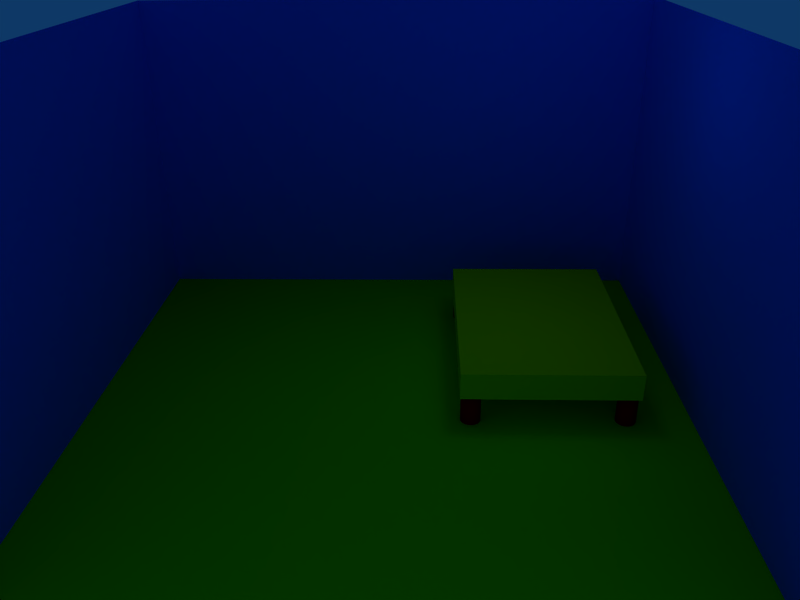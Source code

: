 # Source: ludemdare-pixel.blend  (saved by Blender 2.49.2; exported with 4.5.12 LTS)
import bpy
from mathutils import Matrix  # noqa: F401  (used for matrix-valued properties, if any)

bpy.ops.wm.read_factory_settings(use_empty=True)
scene = bpy.context.scene
scene.name = 'Scene'

# ---- collections
col_collection_1 = bpy.data.collections.new('Collection 1'); scene.collection.children.link(col_collection_1)
col_collection_2 = bpy.data.collections.new('Collection 2'); scene.collection.children.link(col_collection_2)
col_collection_2.hide_render = True
col_collection_2.hide_viewport = True
col_collection_3 = bpy.data.collections.new('Collection 3'); scene.collection.children.link(col_collection_3)
col_collection_3.hide_render = True
col_collection_3.hide_viewport = True

# ---- materials (node trees are filled in below, after node groups)
mat_outside = bpy.data.materials.new('outside')
mat_outside.alpha_threshold = 0.0
mat_outside.roughness = 0.5
mat_outside.line_color = (0.0, 0.0, 0.0, 1.0)
mat_inside = bpy.data.materials.new('inside')
mat_inside.alpha_threshold = 0.0
mat_inside.diffuse_color = (1.0, 0.0, 0.0, 1.0)
mat_inside.roughness = 0.5
mat_inside.line_color = (0.0, 0.0, 0.0, 1.0)
mat_room1 = bpy.data.materials.new('room1')
mat_room1.alpha_threshold = 0.0
mat_room1.roughness = 0.5
mat_room1.line_color = (0.0, 0.0, 0.0, 1.0)
mat_walls = bpy.data.materials.new('walls')
mat_walls.alpha_threshold = 0.0
mat_walls.diffuse_color = (0.0, 0.283, 1.0, 1.0)
mat_walls.roughness = 0.5
mat_walls.line_color = (0.0, 0.0, 0.0, 1.0)
mat_floor = bpy.data.materials.new('floor')
mat_floor.alpha_threshold = 0.0
mat_floor.diffuse_color = (0.2748, 1.0, 0.0, 1.0)
mat_floor.roughness = 0.5
mat_floor.line_color = (0.0, 0.0, 0.0, 1.0)
mat_pillars = bpy.data.materials.new('pillars')
mat_pillars.alpha_threshold = 0.0
mat_pillars.diffuse_color = (1.0, 0.0, 0.0, 1.0)
mat_pillars.roughness = 0.5
mat_pillars.line_color = (0.0, 0.0, 0.0, 1.0)
mat_bed = bpy.data.materials.new('bed')
mat_bed.alpha_threshold = 0.0
mat_bed.diffuse_color = (0.8299, 1.0, 0.0, 1.0)
mat_bed.roughness = 0.5
mat_bed.line_color = (0.0, 0.0, 0.0, 1.0)
mat_one = bpy.data.materials.new('one')
mat_one.alpha_threshold = 0.0
mat_one.roughness = 0.5
mat_one.line_color = (0.0, 0.0, 0.0, 1.0)
mat_two = bpy.data.materials.new('two')
mat_two.alpha_threshold = 0.0
mat_two.diffuse_color = (1.0, 0.0, 0.0, 1.0)
mat_two.roughness = 0.5
mat_two.line_color = (0.0, 0.0, 0.0, 1.0)
mat_dad = bpy.data.materials.new('dad')
mat_dad.alpha_threshold = 0.0
mat_dad.diffuse_color = (0.28, 0.28, 0.28, 1.0)
mat_dad.roughness = 0.5
mat_dad.line_color = (0.0, 0.0, 0.0, 1.0)
mat_mom = bpy.data.materials.new('mom')
mat_mom.alpha_threshold = 0.0
mat_mom.diffuse_color = (0.3605, 0.3327, 0.3327, 1.0)
mat_mom.roughness = 0.5
mat_mom.line_color = (0.0, 0.0, 0.0, 1.0)
mat_wall = bpy.data.materials.new('wall')
mat_wall.alpha_threshold = 0.0
mat_wall.diffuse_color = (1.0, 1.0, 1.0, 1.0)
mat_wall.roughness = 0.5
mat_wall.line_color = (0.0, 0.0, 0.0, 1.0)

# ---- material node trees

# ---- world
world_world = bpy.data.worlds.new('World'); scene.world = world_world
world_world.color = (0.05656, 0.2208, 0.4)
world_world.use_sun_shadow = False
world_world.sun_shadow_jitter_overblur = 0.0
world_world.cycles.sampling_method = 'MANUAL'
world_world.cycles.sample_map_resolution = 256

# ---- cameras
cam_camera = bpy.data.cameras.new('Camera')
cam_camera.passepartout_alpha = 0.2
cam_camera.clip_end = 100.0
cam_camera.lens = 35.0
cam_camera.ortho_scale = 7.314
cam_camera.show_passepartout = False
cam_camera.show_safe_areas = True
cam_camera.dof.focus_distance = 0.0
cam_camera.dof.aperture_fstop = 128.0
cam_camera_001 = bpy.data.cameras.new('Camera.001')
cam_camera_001.passepartout_alpha = 0.2
cam_camera_001.clip_end = 100.0
cam_camera_001.lens = 35.0
cam_camera_001.show_passepartout = False
cam_camera_001.show_safe_areas = True
cam_camera_001.dof.focus_distance = 0.0
cam_camera_001.dof.aperture_fstop = 128.0

# ---- lights
light_spot = bpy.data.lights.new('Spot', 'POINT')
light_spot.transmission_factor = 0.0
light_spot.cutoff_distance = 30.0
light_spot.energy = 100.0
light_spot.shadow_buffer_clip_start = 1.001
light_spot.shadow_soft_size = 1.0
light_spot.shadow_maximum_resolution = 0.006
light_spot.use_absolute_resolution = True
light_spot.cycles.use_multiple_importance_sampling = False
light_lamp = bpy.data.lights.new('Lamp', 'POINT')
light_lamp.transmission_factor = 0.0
light_lamp.energy = 100.0
light_lamp.shadow_buffer_clip_start = 0.5
light_lamp.shadow_soft_size = 1.0
light_lamp.shadow_maximum_resolution = 0.006
light_lamp.use_absolute_resolution = True
light_lamp.cycles.use_multiple_importance_sampling = False

# ---- meshes
me_cube_004 = bpy.data.meshes.new('Cube.004')
me_cube_004.from_pydata([(1.0, 1.0, -1.0), (1.0, -1.0, -1.0), (-1.0, -1.0, -1.0), (-1.0, 1.0, -1.0), (1.0, 1.0, 1.0), (1.0, -1.0, 1.0), (-1.0, -1.0, 1.0), (-1.0, 1.0, 1.0), (0.9, 0.9, 1.0), (-0.9, 0.9, 1.0), (-0.9, -0.9, 1.0), (0.9, -0.9, 1.0), (0.9, -0.9, 0.3911), (0.9, 0.9, 0.3911), (-0.9, -0.9, 0.3911), (-0.9, 0.9, 0.3911)], [], [(0, 1, 2, 3), (0, 4, 5, 1), (1, 5, 6, 2), (2, 6, 7, 3), (4, 0, 3, 7), (4, 7, 9, 8), (7, 6, 10, 9), (6, 5, 11, 10), (5, 4, 8, 11), (11, 8, 13, 12), (10, 11, 12, 14), (9, 10, 14, 15), (8, 9, 15, 13), (13, 15, 14, 12)])
me_cube_004.polygons.foreach_set('material_index', [0, 0, 0, 0, 0, 0, 0, 0, 0, 0, 0, 0, 0, 1])
me_cube_004.materials.append(mat_outside)
me_cube_004.materials.append(mat_inside)
me_cube_004.use_remesh_preserve_volume = False
me_cube_004.use_remesh_preserve_attributes = False
me_cube_004.use_mirror_vertex_groups = False
me_cube_004.update()
me_cube_001 = bpy.data.meshes.new('Cube.001')
me_cube_001.from_pydata([(1.0, 1.0, -1.0), (1.0, -1.0, -1.0), (-1.0, -1.0, -1.0), (-1.0, 1.0, -1.0), (1.0, 1.0, 1.0), (1.0, -1.0, 1.0), (-1.0, -1.0, 1.0), (-1.0, 1.0, 1.0), (0.8184, 0.6836, -0.8257), (0.8184, -0.1253, -0.8257), (0.2406, -0.1253, -0.8257), (0.2406, 0.6836, -0.8257), (0.8184, 0.6836, -0.6716), (0.8184, -0.1253, -0.6716), (0.2406, -0.1253, -0.6716), (0.2406, 0.6836, -0.6716), (0.3015, 0.6684, -1.118), (0.3056, 0.6633, -1.118), (0.3087, 0.6576, -1.118), (0.3106, 0.6513, -1.118), (0.3113, 0.6448, -1.118), (0.3106, 0.6383, -1.118), (0.3087, 0.6321, -1.118), (0.3056, 0.6263, -1.118), (0.3015, 0.6212, -1.118), (0.2964, 0.6171, -1.118), (0.2907, 0.614, -1.118), (0.2844, 0.6121, -1.118), (0.2779, 0.6115, -1.118), (0.2714, 0.6121, -1.118), (0.2652, 0.614, -1.118), (0.2594, 0.6171, -1.118), (0.2544, 0.6212, -1.118), (0.2502, 0.6263, -1.118), (0.2471, 0.6321, -1.118), (0.2452, 0.6383, -1.118), (0.2446, 0.6448, -1.118), (0.2452, 0.6513, -1.118), (0.2471, 0.6576, -1.118), (0.2502, 0.6633, -1.118), (0.2544, 0.6684, -1.118), (0.2594, 0.6725, -1.118), (0.2652, 0.6756, -1.118), (0.2714, 0.6775, -1.118), (0.2779, 0.6781, -1.118), (0.2844, 0.6775, -1.118), (0.2907, 0.6756, -1.118), (0.2964, 0.6725, -1.118), (0.3015, 0.6684, -0.7953), (0.3056, 0.6633, -0.7953), (0.3087, 0.6576, -0.7953), (0.3106, 0.6513, -0.7953), (0.3113, 0.6448, -0.7953), (0.3106, 0.6383, -0.7953), (0.3087, 0.6321, -0.7953), (0.3056, 0.6263, -0.7953), (0.3015, 0.6212, -0.7953), (0.2964, 0.6171, -0.7953), (0.2907, 0.614, -0.7953), (0.2844, 0.6121, -0.7953), (0.2779, 0.6115, -0.7953), (0.2714, 0.6121, -0.7953), (0.2652, 0.614, -0.7953), (0.2594, 0.6171, -0.7953), (0.2544, 0.6212, -0.7953), (0.2502, 0.6263, -0.7953), (0.2471, 0.6321, -0.7953), (0.2452, 0.6383, -0.7953), (0.2446, 0.6448, -0.7953), (0.2452, 0.6513, -0.7953), (0.2471, 0.6576, -0.7953), (0.2502, 0.6633, -0.7953), (0.2544, 0.6684, -0.7953), (0.2594, 0.6725, -0.7953), (0.2652, 0.6756, -0.7953), (0.2714, 0.6775, -0.7953), (0.2779, 0.6781, -0.7953), (0.2844, 0.6775, -0.7953), (0.2907, 0.6756, -0.7953), (0.2964, 0.6725, -0.7953), (0.2779, 0.6448, -1.118), (0.2779, 0.6448, -0.7953), (0.7837, 0.6475, -0.7953), (0.7837, 0.6475, -1.118), (0.8022, 0.6752, -0.7953), (0.7964, 0.6783, -0.7953), (0.7902, 0.6802, -0.7953), (0.7837, 0.6808, -0.7953), (0.7772, 0.6802, -0.7953), (0.7709, 0.6783, -0.7953), (0.7652, 0.6752, -0.7953), (0.7601, 0.671, -0.7953), (0.756, 0.666, -0.7953), (0.7529, 0.6602, -0.7953), (0.751, 0.654, -0.7953), (0.7503, 0.6475, -0.7953), (0.751, 0.641, -0.7953), (0.7529, 0.6347, -0.7953), (0.756, 0.6289, -0.7953), (0.7601, 0.6239, -0.7953), (0.7652, 0.6197, -0.7953), (0.7709, 0.6167, -0.7953), (0.7772, 0.6148, -0.7953), (0.7837, 0.6141, -0.7953), (0.7902, 0.6148, -0.7953), (0.7964, 0.6167, -0.7953), (0.8022, 0.6197, -0.7953), (0.8072, 0.6239, -0.7953), (0.8114, 0.6289, -0.7953), (0.8145, 0.6347, -0.7953), (0.8164, 0.641, -0.7953), (0.817, 0.6475, -0.7953), (0.8164, 0.654, -0.7953), (0.8145, 0.6602, -0.7953), (0.8114, 0.666, -0.7953), (0.8072, 0.671, -0.7953), (0.8022, 0.6752, -1.118), (0.7964, 0.6783, -1.118), (0.7902, 0.6802, -1.118), (0.7837, 0.6808, -1.118), (0.7772, 0.6802, -1.118), (0.7709, 0.6783, -1.118), (0.7652, 0.6752, -1.118), (0.7601, 0.671, -1.118), (0.756, 0.666, -1.118), (0.7529, 0.6602, -1.118), (0.751, 0.654, -1.118), (0.7503, 0.6475, -1.118), (0.751, 0.641, -1.118), (0.7529, 0.6347, -1.118), (0.756, 0.6289, -1.118), (0.7601, 0.6239, -1.118), (0.7652, 0.6197, -1.118), (0.7709, 0.6167, -1.118), (0.7772, 0.6148, -1.118), (0.7837, 0.6141, -1.118), (0.7902, 0.6148, -1.118), (0.7964, 0.6167, -1.118), (0.8022, 0.6197, -1.118), (0.8072, 0.6239, -1.118), (0.8114, 0.6289, -1.118), (0.8145, 0.6347, -1.118), (0.8164, 0.641, -1.118), (0.817, 0.6475, -1.118), (0.8164, 0.654, -1.118), (0.8145, 0.6602, -1.118), (0.8114, 0.666, -1.118), (0.8072, 0.671, -1.118), (0.8072, -0.06162, -1.118), (0.8114, -0.06667, -1.118), (0.8145, -0.07243, -1.118), (0.8164, -0.07868, -1.118), (0.817, -0.08519, -1.118), (0.8164, -0.09169, -1.118), (0.8145, -0.09794, -1.118), (0.8114, -0.1037, -1.118), (0.8072, -0.1088, -1.118), (0.8022, -0.1129, -1.118), (0.7964, -0.116, -1.118), (0.7902, -0.1179, -1.118), (0.7837, -0.1185, -1.118), (0.7772, -0.1179, -1.118), (0.7709, -0.116, -1.118), (0.7652, -0.1129, -1.118), (0.7601, -0.1088, -1.118), (0.756, -0.1037, -1.118), (0.7529, -0.09794, -1.118), (0.751, -0.09169, -1.118), (0.7503, -0.08519, -1.118), (0.751, -0.07868, -1.118), (0.7529, -0.07243, -1.118), (0.756, -0.06667, -1.118), (0.7601, -0.06162, -1.118), (0.7652, -0.05747, -1.118), (0.7709, -0.05439, -1.118), (0.7772, -0.05249, -1.118), (0.7837, -0.05185, -1.118), (0.7902, -0.05249, -1.118), (0.7964, -0.05439, -1.118), (0.8022, -0.05747, -1.118), (0.8072, -0.06162, -0.7953), (0.8114, -0.06667, -0.7953), (0.8145, -0.07243, -0.7953), (0.8164, -0.07868, -0.7953), (0.817, -0.08519, -0.7953), (0.8164, -0.09169, -0.7953), (0.8145, -0.09794, -0.7953), (0.8114, -0.1037, -0.7953), (0.8072, -0.1088, -0.7953), (0.8022, -0.1129, -0.7953), (0.7964, -0.116, -0.7953), (0.7902, -0.1179, -0.7953), (0.7837, -0.1185, -0.7953), (0.7772, -0.1179, -0.7953), (0.7709, -0.116, -0.7953), (0.7652, -0.1129, -0.7953), (0.7601, -0.1088, -0.7953), (0.756, -0.1037, -0.7953), (0.7529, -0.09794, -0.7953), (0.751, -0.09169, -0.7953), (0.7503, -0.08519, -0.7953), (0.751, -0.07868, -0.7953), (0.7529, -0.07243, -0.7953), (0.756, -0.06667, -0.7953), (0.7601, -0.06162, -0.7953), (0.7652, -0.05747, -0.7953), (0.7709, -0.05439, -0.7953), (0.7772, -0.05249, -0.7953), (0.7837, -0.05185, -0.7953), (0.7902, -0.05249, -0.7953), (0.7964, -0.05439, -0.7953), (0.8022, -0.05747, -0.7953), (0.7837, -0.08519, -1.118), (0.7837, -0.08519, -0.7953), (0.2779, -0.08563, -0.7953), (0.2779, -0.08563, -1.118), (0.2964, -0.05791, -0.7953), (0.2907, -0.05483, -0.7953), (0.2844, -0.05294, -0.7953), (0.2779, -0.0523, -0.7953), (0.2714, -0.05294, -0.7953), (0.2652, -0.05483, -0.7953), (0.2594, -0.05791, -0.7953), (0.2544, -0.06206, -0.7953), (0.2502, -0.06711, -0.7953), (0.2471, -0.07287, -0.7953), (0.2452, -0.07913, -0.7953), (0.2446, -0.08563, -0.7953), (0.2452, -0.09213, -0.7953), (0.2471, -0.09839, -0.7953), (0.2502, -0.1041, -0.7953), (0.2544, -0.1092, -0.7953), (0.2594, -0.1133, -0.7953), (0.2652, -0.1164, -0.7953), (0.2714, -0.1183, -0.7953), (0.2779, -0.119, -0.7953), (0.2844, -0.1183, -0.7953), (0.2907, -0.1164, -0.7953), (0.2964, -0.1133, -0.7953), (0.3015, -0.1092, -0.7953), (0.3056, -0.1041, -0.7953), (0.3087, -0.09839, -0.7953), (0.3106, -0.09213, -0.7953), (0.3113, -0.08563, -0.7953), (0.3106, -0.07913, -0.7953), (0.3087, -0.07287, -0.7953), (0.3056, -0.06711, -0.7953), (0.3015, -0.06206, -0.7953), (0.2964, -0.05791, -1.118), (0.2907, -0.05483, -1.118), (0.2844, -0.05294, -1.118), (0.2779, -0.0523, -1.118), (0.2714, -0.05294, -1.118), (0.2652, -0.05483, -1.118), (0.2594, -0.05791, -1.118), (0.2544, -0.06206, -1.118), (0.2502, -0.06711, -1.118), (0.2471, -0.07287, -1.118), (0.2452, -0.07913, -1.118), (0.2446, -0.08563, -1.118), (0.2452, -0.09213, -1.118), (0.2471, -0.09839, -1.118), (0.2502, -0.1041, -1.118), (0.2544, -0.1092, -1.118), (0.2594, -0.1133, -1.118), (0.2652, -0.1164, -1.118), (0.2714, -0.1183, -1.118), (0.2779, -0.119, -1.118), (0.2844, -0.1183, -1.118), (0.2907, -0.1164, -1.118), (0.2964, -0.1133, -1.118), (0.3015, -0.1092, -1.118), (0.3056, -0.1041, -1.118), (0.3087, -0.09839, -1.118), (0.3106, -0.09213, -1.118), (0.3113, -0.08563, -1.118), (0.3106, -0.07913, -1.118), (0.3087, -0.07287, -1.118), (0.3056, -0.06711, -1.118), (0.3015, -0.06206, -1.118)], [], [(0, 3, 2, 1), (0, 1, 5, 4), (2, 3, 7, 6), (3, 0, 4, 7), (10, 11, 8, 9), (12, 15, 14, 13), (8, 12, 13, 9), (9, 13, 14, 10), (10, 14, 15, 11), (11, 15, 12, 8), (80, 16, 17), (81, 49, 48), (80, 17, 18), (81, 50, 49), (80, 18, 19), (81, 51, 50), (80, 19, 20), (81, 52, 51), (80, 20, 21), (81, 53, 52), (80, 21, 22), (81, 54, 53), (80, 22, 23), (81, 55, 54), (80, 23, 24), (81, 56, 55), (80, 24, 25), (81, 57, 56), (80, 25, 26), (81, 58, 57), (80, 26, 27), (81, 59, 58), (80, 27, 28), (81, 60, 59), (80, 28, 29), (81, 61, 60), (80, 29, 30), (81, 62, 61), (80, 30, 31), (81, 63, 62), (80, 31, 32), (81, 64, 63), (80, 32, 33), (81, 65, 64), (80, 33, 34), (81, 66, 65), (80, 34, 35), (81, 67, 66), (80, 35, 36), (81, 68, 67), (80, 36, 37), (81, 69, 68), (80, 37, 38), (81, 70, 69), (80, 38, 39), (81, 71, 70), (80, 39, 40), (81, 72, 71), (80, 40, 41), (81, 73, 72), (80, 41, 42), (81, 74, 73), (80, 42, 43), (81, 75, 74), (80, 43, 44), (81, 76, 75), (80, 44, 45), (81, 77, 76), (80, 45, 46), (81, 78, 77), (80, 46, 47), (81, 79, 78), (80, 47, 16), (81, 48, 79), (16, 48, 49, 17), (17, 49, 50, 18), (18, 50, 51, 19), (19, 51, 52, 20), (20, 52, 53, 21), (21, 53, 54, 22), (22, 54, 55, 23), (23, 55, 56, 24), (24, 56, 57, 25), (25, 57, 58, 26), (26, 58, 59, 27), (27, 59, 60, 28), (28, 60, 61, 29), (29, 61, 62, 30), (30, 62, 63, 31), (31, 63, 64, 32), (32, 64, 65, 33), (33, 65, 66, 34), (34, 66, 67, 35), (35, 67, 68, 36), (36, 68, 69, 37), (37, 69, 70, 38), (38, 70, 71, 39), (39, 71, 72, 40), (40, 72, 73, 41), (41, 73, 74, 42), (42, 74, 75, 43), (43, 75, 76, 44), (44, 76, 77, 45), (45, 77, 78, 46), (46, 78, 79, 47), (47, 79, 48, 16), (116, 84, 115, 147), (117, 85, 84, 116), (118, 86, 85, 117), (119, 87, 86, 118), (120, 88, 87, 119), (121, 89, 88, 120), (122, 90, 89, 121), (123, 91, 90, 122), (124, 92, 91, 123), (125, 93, 92, 124), (126, 94, 93, 125), (127, 95, 94, 126), (128, 96, 95, 127), (129, 97, 96, 128), (130, 98, 97, 129), (131, 99, 98, 130), (132, 100, 99, 131), (133, 101, 100, 132), (134, 102, 101, 133), (135, 103, 102, 134), (136, 104, 103, 135), (137, 105, 104, 136), (138, 106, 105, 137), (139, 107, 106, 138), (140, 108, 107, 139), (141, 109, 108, 140), (142, 110, 109, 141), (143, 111, 110, 142), (144, 112, 111, 143), (145, 113, 112, 144), (146, 114, 113, 145), (147, 115, 114, 146), (82, 115, 84), (83, 116, 147), (82, 84, 85), (83, 117, 116), (82, 85, 86), (83, 118, 117), (82, 86, 87), (83, 119, 118), (82, 87, 88), (83, 120, 119), (82, 88, 89), (83, 121, 120), (82, 89, 90), (83, 122, 121), (82, 90, 91), (83, 123, 122), (82, 91, 92), (83, 124, 123), (82, 92, 93), (83, 125, 124), (82, 93, 94), (83, 126, 125), (82, 94, 95), (83, 127, 126), (82, 95, 96), (83, 128, 127), (82, 96, 97), (83, 129, 128), (82, 97, 98), (83, 130, 129), (82, 98, 99), (83, 131, 130), (82, 99, 100), (83, 132, 131), (82, 100, 101), (83, 133, 132), (82, 101, 102), (83, 134, 133), (82, 102, 103), (83, 135, 134), (82, 103, 104), (83, 136, 135), (82, 104, 105), (83, 137, 136), (82, 105, 106), (83, 138, 137), (82, 106, 107), (83, 139, 138), (82, 107, 108), (83, 140, 139), (82, 108, 109), (83, 141, 140), (82, 109, 110), (83, 142, 141), (82, 110, 111), (83, 143, 142), (82, 111, 112), (83, 144, 143), (82, 112, 113), (83, 145, 144), (82, 113, 114), (83, 146, 145), (82, 114, 115), (83, 147, 146), (212, 148, 149), (213, 181, 180), (212, 149, 150), (213, 182, 181), (212, 150, 151), (213, 183, 182), (212, 151, 152), (213, 184, 183), (212, 152, 153), (213, 185, 184), (212, 153, 154), (213, 186, 185), (212, 154, 155), (213, 187, 186), (212, 155, 156), (213, 188, 187), (212, 156, 157), (213, 189, 188), (212, 157, 158), (213, 190, 189), (212, 158, 159), (213, 191, 190), (212, 159, 160), (213, 192, 191), (212, 160, 161), (213, 193, 192), (212, 161, 162), (213, 194, 193), (212, 162, 163), (213, 195, 194), (212, 163, 164), (213, 196, 195), (212, 164, 165), (213, 197, 196), (212, 165, 166), (213, 198, 197), (212, 166, 167), (213, 199, 198), (212, 167, 168), (213, 200, 199), (212, 168, 169), (213, 201, 200), (212, 169, 170), (213, 202, 201), (212, 170, 171), (213, 203, 202), (212, 171, 172), (213, 204, 203), (212, 172, 173), (213, 205, 204), (212, 173, 174), (213, 206, 205), (212, 174, 175), (213, 207, 206), (212, 175, 176), (213, 208, 207), (212, 176, 177), (213, 209, 208), (212, 177, 178), (213, 210, 209), (212, 178, 179), (213, 211, 210), (212, 179, 148), (213, 180, 211), (148, 180, 181, 149), (149, 181, 182, 150), (150, 182, 183, 151), (151, 183, 184, 152), (152, 184, 185, 153), (153, 185, 186, 154), (154, 186, 187, 155), (155, 187, 188, 156), (156, 188, 189, 157), (157, 189, 190, 158), (158, 190, 191, 159), (159, 191, 192, 160), (160, 192, 193, 161), (161, 193, 194, 162), (162, 194, 195, 163), (163, 195, 196, 164), (164, 196, 197, 165), (165, 197, 198, 166), (166, 198, 199, 167), (167, 199, 200, 168), (168, 200, 201, 169), (169, 201, 202, 170), (170, 202, 203, 171), (171, 203, 204, 172), (172, 204, 205, 173), (173, 205, 206, 174), (174, 206, 207, 175), (175, 207, 208, 176), (176, 208, 209, 177), (177, 209, 210, 178), (178, 210, 211, 179), (179, 211, 180, 148), (248, 216, 247, 279), (249, 217, 216, 248), (250, 218, 217, 249), (251, 219, 218, 250), (252, 220, 219, 251), (253, 221, 220, 252), (254, 222, 221, 253), (255, 223, 222, 254), (256, 224, 223, 255), (257, 225, 224, 256), (258, 226, 225, 257), (259, 227, 226, 258), (260, 228, 227, 259), (261, 229, 228, 260), (262, 230, 229, 261), (263, 231, 230, 262), (264, 232, 231, 263), (265, 233, 232, 264), (266, 234, 233, 265), (267, 235, 234, 266), (268, 236, 235, 267), (269, 237, 236, 268), (270, 238, 237, 269), (271, 239, 238, 270), (272, 240, 239, 271), (273, 241, 240, 272), (274, 242, 241, 273), (275, 243, 242, 274), (276, 244, 243, 275), (277, 245, 244, 276), (278, 246, 245, 277), (279, 247, 246, 278), (214, 247, 216), (215, 248, 279), (214, 216, 217), (215, 249, 248), (214, 217, 218), (215, 250, 249), (214, 218, 219), (215, 251, 250), (214, 219, 220), (215, 252, 251), (214, 220, 221), (215, 253, 252), (214, 221, 222), (215, 254, 253), (214, 222, 223), (215, 255, 254), (214, 223, 224), (215, 256, 255), (214, 224, 225), (215, 257, 256), (214, 225, 226), (215, 258, 257), (214, 226, 227), (215, 259, 258), (214, 227, 228), (215, 260, 259), (214, 228, 229), (215, 261, 260), (214, 229, 230), (215, 262, 261), (214, 230, 231), (215, 263, 262), (214, 231, 232), (215, 264, 263), (214, 232, 233), (215, 265, 264), (214, 233, 234), (215, 266, 265), (214, 234, 235), (215, 267, 266), (214, 235, 236), (215, 268, 267), (214, 236, 237), (215, 269, 268), (214, 237, 238), (215, 270, 269), (214, 238, 239), (215, 271, 270), (214, 239, 240), (215, 272, 271), (214, 240, 241), (215, 273, 272), (214, 241, 242), (215, 274, 273), (214, 242, 243), (215, 275, 274), (214, 243, 244), (215, 276, 275), (214, 244, 245), (215, 277, 276), (214, 245, 246), (215, 278, 277), (214, 246, 247), (215, 279, 278)])
me_cube_001.polygons.foreach_set('use_smooth', [0, 0, 0, 0, 0, 0, 0, 0, 0, 0, 1, 1, 1, 1, 1, 1, 1, 1, 1, 1, 1, 1, 1, 1, 1, 1, 1, 1, 1, 1, 1, 1, 1, 1, 1, 1, 1, 1, 1, 1, 1, 1, 1, 1, 1, 1, 1, 1, 1, 1, 1, 1, 1, 1, 1, 1, 1, 1, 1, 1, 1, 1, 1, 1, 1, 1, 1, 1, 1, 1, 1, 1, 1, 1, 1, 1, 1, 1, 1, 1, 1, 1, 1, 1, 1, 1, 1, 1, 1, 1, 1, 1, 1, 1, 1, 1, 1, 1, 1, 1, 1, 1, 1, 1, 1, 1, 1, 1, 1, 1, 1, 1, 1, 1, 1, 1, 1, 1, 1, 1, 1, 1, 1, 1, 1, 1, 1, 1, 1, 1, 1, 1, 1, 1, 1, 1, 1, 1, 1, 1, 1, 1, 1, 1, 1, 1, 1, 1, 1, 1, 1, 1, 1, 1, 1, 1, 1, 1, 1, 1, 1, 1, 1, 1, 1, 1, 1, 1, 1, 1, 1, 1, 1, 1, 1, 1, 1, 1, 1, 1, 1, 1, 1, 1, 1, 1, 1, 1, 1, 1, 1, 1, 1, 1, 1, 1, 1, 1, 1, 1, 1, 1, 1, 1, 1, 1, 1, 1, 1, 1, 1, 1, 1, 1, 1, 1, 1, 1, 1, 1, 1, 1, 1, 1, 1, 1, 1, 1, 1, 1, 1, 1, 1, 1, 1, 1, 1, 1, 1, 1, 1, 1, 1, 1, 1, 1, 1, 1, 1, 1, 1, 1, 1, 1, 1, 1, 1, 1, 1, 1, 1, 1, 1, 1, 1, 1, 1, 1, 1, 1, 1, 1, 1, 1, 1, 1, 1, 1, 1, 1, 1, 1, 1, 1, 1, 1, 1, 1, 1, 1, 1, 1, 1, 1, 1, 1, 1, 1, 1, 1, 1, 1, 1, 1, 1, 1, 1, 1, 1, 1, 1, 1, 1, 1, 1, 1, 1, 1, 1, 1, 1, 1, 1, 1, 1, 1, 1, 1, 1, 1, 1, 1, 1, 1, 1, 1, 1, 1, 1, 1, 1, 1, 1, 1, 1, 1, 1, 1, 1, 1, 1, 1, 1, 1, 1, 1, 1, 1, 1, 1, 1, 1, 1, 1, 1, 1, 1, 1, 1, 1, 1, 1, 1, 1, 1, 1, 1, 1, 1, 1, 1, 1, 1, 1, 1, 1, 1, 1, 1, 1, 1, 1, 1, 1])
me_cube_001.polygons.foreach_set('material_index', [2, 1, 1, 1, 4, 4, 4, 4, 4, 4, 3, 3, 3, 3, 3, 3, 3, 3, 3, 3, 3, 3, 3, 3, 3, 3, 3, 3, 3, 3, 3, 3, 3, 3, 3, 3, 3, 3, 3, 3, 3, 3, 3, 3, 3, 3, 3, 3, 3, 3, 3, 3, 3, 3, 3, 3, 3, 3, 3, 3, 3, 3, 3, 3, 3, 3, 3, 3, 3, 3, 3, 3, 3, 3, 3, 3, 3, 3, 3, 3, 3, 3, 3, 3, 3, 3, 3, 3, 3, 3, 3, 3, 3, 3, 3, 3, 3, 3, 3, 3, 3, 3, 3, 3, 3, 3, 3, 3, 3, 3, 3, 3, 3, 3, 3, 3, 3, 3, 3, 3, 3, 3, 3, 3, 3, 3, 3, 3, 3, 3, 3, 3, 3, 3, 3, 3, 3, 3, 3, 3, 3, 3, 3, 3, 3, 3, 3, 3, 3, 3, 3, 3, 3, 3, 3, 3, 3, 3, 3, 3, 3, 3, 3, 3, 3, 3, 3, 3, 3, 3, 3, 3, 3, 3, 3, 3, 3, 3, 3, 3, 3, 3, 3, 3, 3, 3, 3, 3, 3, 3, 3, 3, 3, 3, 3, 3, 3, 3, 3, 3, 3, 3, 3, 3, 3, 3, 3, 3, 3, 3, 3, 3, 3, 3, 3, 3, 3, 3, 3, 3, 3, 3, 3, 3, 3, 3, 3, 3, 3, 3, 3, 3, 3, 3, 3, 3, 3, 3, 3, 3, 3, 3, 3, 3, 3, 3, 3, 3, 3, 3, 3, 3, 3, 3, 3, 3, 3, 3, 3, 3, 3, 3, 3, 3, 3, 3, 3, 3, 3, 3, 3, 3, 3, 3, 3, 3, 3, 3, 3, 3, 3, 3, 3, 3, 3, 3, 3, 3, 3, 3, 3, 3, 3, 3, 3, 3, 3, 3, 3, 3, 3, 3, 3, 3, 3, 3, 3, 3, 3, 3, 3, 3, 3, 3, 3, 3, 3, 3, 3, 3, 3, 3, 3, 3, 3, 3, 3, 3, 3, 3, 3, 3, 3, 3, 3, 3, 3, 3, 3, 3, 3, 3, 3, 3, 3, 3, 3, 3, 3, 3, 3, 3, 3, 3, 3, 3, 3, 3, 3, 3, 3, 3, 3, 3, 3, 3, 3, 3, 3, 3, 3, 3, 3, 3, 3, 3, 3, 3, 3, 3, 3, 3, 3, 3, 3, 3, 3, 3, 3, 3, 3, 3, 3, 3])
me_cube_001.materials.append(mat_room1)
me_cube_001.materials.append(mat_walls)
me_cube_001.materials.append(mat_floor)
me_cube_001.materials.append(mat_pillars)
me_cube_001.materials.append(mat_bed)
me_cube_001.use_remesh_preserve_volume = False
me_cube_001.use_remesh_preserve_attributes = False
me_cube_001.use_mirror_vertex_groups = False
me_cube_001.update()
me_cube = bpy.data.meshes.new('Cube')
me_cube.from_pydata([(1.0, 1.0, -1.0), (1.0, -1.0, -1.0), (-1.0, -1.0, -1.0), (-1.0, 1.0, -1.0), (1.0, 1.0, 1.0), (1.0, -1.0, 1.0), (-1.0, -1.0, 1.0), (-1.0, 1.0, 1.0), (0.3333, -1.0, -1.0), (-0.3333, -1.0, -1.0), (1.0, 0.3333, -1.0), (1.0, -0.3333, -1.0), (0.3333, 1.0, -1.0), (-0.3333, 1.0, -1.0), (-1.0, -0.3333, -1.0), (-1.0, 0.3333, -1.0), (1.0, 0.3333, 1.0), (1.0, -0.3333, 1.0), (0.3333, -1.0, 1.0), (-0.3333, -1.0, 1.0), (-1.0, -0.3333, 1.0), (-1.0, 0.3333, 1.0), (0.3333, 1.0, 1.0), (-0.3333, 1.0, 1.0), (0.3333, 0.3333, -1.0), (0.3333, -0.3333, -1.0), (-0.3333, 0.3333, -1.0), (-0.3333, -0.3333, -1.0), (0.3333, 0.3333, 1.0), (-0.3333, 0.3333, 1.0), (0.3333, -0.3333, 1.0), (-0.3333, -0.3333, 1.0)], [], [(11, 1, 8, 25), (10, 11, 25, 24), (0, 10, 24, 12), (25, 8, 9, 27), (24, 25, 27, 26), (12, 24, 26, 13), (27, 9, 2, 14), (26, 27, 14, 15), (13, 26, 15, 3), (23, 7, 21, 29), (22, 23, 29, 28), (4, 22, 28, 16), (29, 21, 20, 31), (28, 29, 31, 30), (16, 28, 30, 17), (31, 20, 6, 19), (30, 31, 19, 18), (17, 30, 18, 5), (10, 0, 4, 16), (16, 17, 11, 10), (17, 5, 1, 11), (5, 18, 8, 1), (18, 19, 9, 8), (19, 6, 2, 9), (6, 20, 14, 2), (20, 21, 15, 14), (21, 7, 3, 15), (0, 12, 22, 4), (12, 13, 23, 22), (13, 3, 7, 23)])
me_cube.polygons.foreach_set('material_index', [0, 0, 0, 0, 0, 0, 0, 0, 0, 0, 0, 0, 0, 1, 0, 0, 0, 0, 0, 0, 0, 0, 0, 0, 0, 0, 0, 0, 0, 0])
me_cube.materials.append(mat_one)
me_cube.materials.append(mat_two)
me_cube.use_remesh_preserve_volume = False
me_cube.use_remesh_preserve_attributes = False
me_cube.use_mirror_vertex_groups = False
me_cube.update()
me_plane = bpy.data.meshes.new('Plane')
me_plane.from_pydata([(2.8, 2.306, -0.6667), (-2.8, 2.306, -0.6667), (2.8, -0.657, -0.6667), (-2.8, -0.657, -0.6667), (2.8, -0.657, 2.778), (-2.8, -0.657, 2.778), (0.07709, -0.6925, 0.04678), (-0.02562, -0.6925, 0.8402), (-0.819, -0.6925, 0.7375), (-0.7163, -0.6925, -0.05593), (0.07709, 0.1075, 0.04678), (-0.02562, 0.1075, 0.8402), (-0.819, 0.1075, 0.7375), (-0.7163, 0.1075, -0.05593), (0.1238, -0.03789, 0.157), (0.04158, -0.03789, 0.7917), (0.6763, -0.03789, 0.8739), (0.7585, -0.03789, 0.2392), (0.1238, -0.6779, 0.157), (0.04158, -0.6779, 0.7917), (0.6763, -0.6779, 0.8739), (0.7585, -0.6779, 0.2392)], [], [(0, 1, 3, 2), (2, 3, 5, 4), (8, 9, 6, 7), (10, 13, 12, 11), (6, 10, 11, 7), (7, 11, 12, 8), (8, 12, 13, 9), (9, 13, 10, 6), (18, 14, 17, 21), (19, 15, 14, 18), (20, 16, 15, 19), (21, 17, 16, 20), (17, 14, 15, 16), (19, 18, 21, 20)])
me_plane.polygons.foreach_set('material_index', [2, 2, 0, 0, 0, 0, 0, 0, 1, 1, 1, 1, 1, 1])
me_plane.materials.append(mat_dad)
me_plane.materials.append(mat_mom)
me_plane.materials.append(mat_wall)
me_plane.use_remesh_preserve_volume = False
me_plane.use_remesh_preserve_attributes = False
me_plane.use_mirror_vertex_groups = False
me_plane.update()

# ---- objects
ob_picture_frame = bpy.data.objects.new('picture frame', me_cube_004)
ob_cube = bpy.data.objects.new('Cube', me_cube_001)
ob_lamp = bpy.data.objects.new('Lamp', light_spot)
ob_camera = bpy.data.objects.new('Camera', cam_camera)
ob_mr__cube = bpy.data.objects.new('mr. cube', me_cube)
ob_lamp_001 = bpy.data.objects.new('Lamp.001', light_lamp)
ob_camera_001 = bpy.data.objects.new('Camera.001', cam_camera_001)
ob_plane = bpy.data.objects.new('Plane', me_plane)

# ---- transforms, parenting, visibility, modifiers, constraints
ob_picture_frame.location = (0.0, 0.0, 0.0)
ob_picture_frame.scale = (3.2, 3.2, 0.384)
ob_picture_frame.lock_rotations_4d = False
ob_picture_frame.empty_display_type = 'ARROWS'
ob_picture_frame.lineart.crease_threshold = 0.0
ob_cube.location = (0.0, 0.0, 8.131)
ob_cube.scale = (9.0, 9.0, 5.4)
ob_cube.lock_rotations_4d = False
ob_cube.empty_display_type = 'ARROWS'
ob_cube.lineart.crease_threshold = 0.0
ob_lamp.location = (4.076, 1.005, 12.37)
ob_lamp.rotation_euler = (0.6503, 0.05522, 1.866)
ob_lamp.lock_rotations_4d = False
ob_lamp.empty_display_type = 'ARROWS'
ob_lamp.color = (0.0, 0.0, 0.0, 0.0)
ob_lamp.lineart.crease_threshold = 0.0
ob_camera.location = (1.169, -19.89, 16.19)
ob_camera.rotation_euler = (1.109, 0.01082, 0.03149)
ob_camera.lock_rotations_4d = False
ob_camera.empty_display_type = 'ARROWS'
ob_camera.color = (0.0, 0.0, 0.0, 0.0)
ob_camera.display_type = 'WIRE'
ob_camera.lineart.crease_threshold = 0.0
ob_mr__cube.location = (0.0, 0.0, 1.85)
ob_mr__cube.lock_rotations_4d = False
ob_mr__cube.empty_display_type = 'ARROWS'
ob_mr__cube.lineart.crease_threshold = 0.0
ob_lamp_001.location = (11.07, -2.52, 8.789)
ob_lamp_001.lock_rotations_4d = False
ob_lamp_001.empty_display_type = 'ARROWS'
ob_lamp_001.lineart.crease_threshold = 0.0
ob_camera_001.location = (11.11, -3.366, 8.603)
ob_camera_001.rotation_euler = (1.309, 2.145e-16, 1.646e-16)
ob_camera_001.lock_rotations_4d = False
ob_camera_001.empty_display_type = 'ARROWS'
ob_camera_001.lineart.crease_threshold = 0.0
ob_plane.location = (11.27, 0.0, 8.034)
ob_plane.rotation_euler = (1.571, -4.93e-32, 4.93e-32)
ob_plane.lock_rotations_4d = False
ob_plane.empty_display_type = 'ARROWS'
ob_plane.lineart.crease_threshold = 0.0

# ---- collection membership
col_collection_1.objects.link(ob_picture_frame)
col_collection_1.objects.link(ob_cube)
col_collection_1.objects.link(ob_lamp)
col_collection_1.objects.link(ob_camera)
col_collection_2.objects.link(ob_mr__cube)
col_collection_3.objects.link(ob_lamp_001)
col_collection_3.objects.link(ob_camera_001)
col_collection_3.objects.link(ob_plane)

# ---- scene / render settings (as saved in the file)
scene.camera = ob_camera
scene.frame_start = 1; scene.frame_end = 250; scene.frame_set(1)
scene.render.engine = 'BLENDER_EEVEE_NEXT'
scene.render.image_settings.file_format = 'JPEG'
scene.render.image_settings.color_mode = 'RGB'
scene.render.image_settings.compression = 90
scene.render.resolution_x = 800
scene.render.resolution_y = 600
scene.render.pixel_aspect_x = 100.0
scene.render.pixel_aspect_y = 100.0
scene.render.fps = 25
scene.render.dither_intensity = 0.0
scene.render.use_compositing = False
scene.render.use_sequencer = False
scene.render.bake_margin = 2
scene.render.bake_bias = 0.0
scene.render.use_stamp_time = False
scene.render.use_stamp_date = False
scene.render.use_stamp_frame = False
scene.render.use_stamp_camera = False
scene.render.use_stamp_scene = False
scene.render.use_stamp_filename = False
scene.render.use_stamp_render_time = False
scene.render.stamp_font_size = 0
scene.cycles.use_denoising = False
scene.cycles.samples = 10
scene.cycles.sampling_pattern = 'TABULATED_SOBOL'
scene.cycles.light_sampling_threshold = 0.0
scene.cycles.use_adaptive_sampling = False
scene.cycles.use_light_tree = False
scene.cycles.blur_glossy = 0.0
scene.cycles.volume_bounces = 1
scene.cycles.pixel_filter_type = 'GAUSSIAN'
scene.cycles.sample_clamp_indirect = 0.0
scene.view_settings.view_transform = 'Raw'
bpy.context.view_layer.update()
